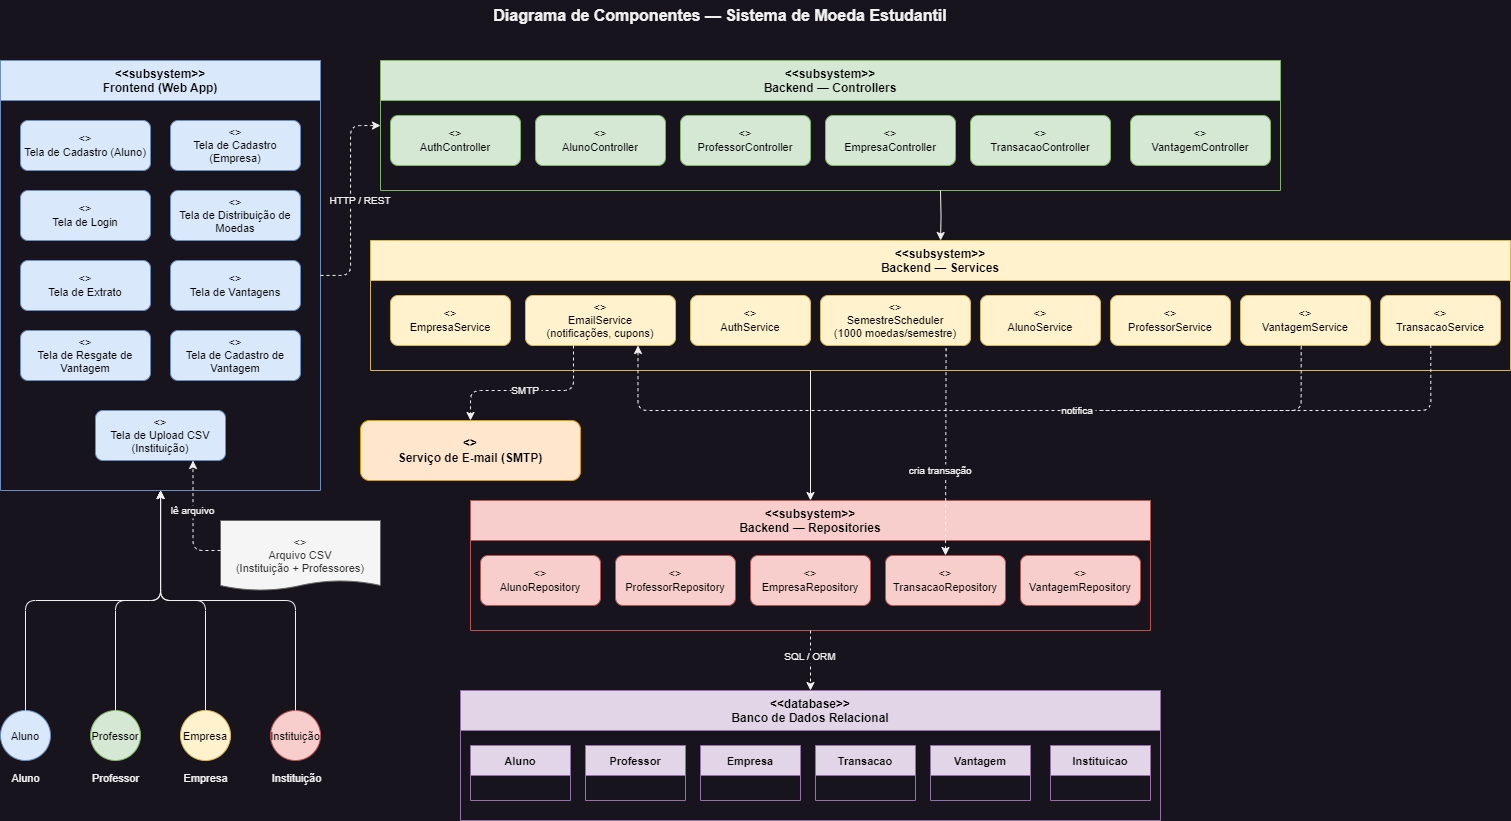

The diagram above was exported from draw.io. Its source (the exported page's mxGraphModel, read from the mxfile embedded in the PNG):
<mxGraphModel dx="1687" dy="984" grid="1" gridSize="10" guides="1" tooltips="1" connect="1" arrows="1" fold="1" page="0" pageScale="1" pageWidth="827" pageHeight="1169" math="0" shadow="0">
  <root>
    <mxCell id="0" />
    <mxCell id="1" parent="0" />
    <mxCell id="2" value="Diagrama de Componentes — Sistema de Moeda Estudantil" style="text;html=1;strokeColor=none;fillColor=none;align=center;verticalAlign=middle;whiteSpace=wrap;fontSize=16;fontStyle=1;" vertex="1" parent="1">
      <mxGeometry x="320" y="20" width="800" height="30" as="geometry" />
    </mxCell>
    <mxCell id="10" value="&lt;&lt;subsystem&gt;&gt;&#10;Frontend (Web App)" style="swimlane;startSize=40;fillColor=#dae8fc;strokeColor=#6c8ebf;fontStyle=1;fontSize=12;align=center;fontColor=#000000;" vertex="1" parent="1">
      <mxGeometry y="80" width="320" height="430" as="geometry" />
    </mxCell>
    <mxCell id="11" value="&amp;lt;&amp;gt;&#10;Tela de Cadastro (Aluno)" style="rounded=1;whiteSpace=wrap;html=1;fillColor=#dae8fc;strokeColor=#6c8ebf;fontSize=11;fontColor=#030303;" vertex="1" parent="10">
      <mxGeometry x="20" y="60" width="130" height="50" as="geometry" />
    </mxCell>
    <mxCell id="12" value="&amp;lt;&amp;gt;&#10;Tela de Cadastro (Empresa)" style="rounded=1;whiteSpace=wrap;html=1;fillColor=#dae8fc;strokeColor=#6c8ebf;fontSize=11;fontColor=#030303;" vertex="1" parent="10">
      <mxGeometry x="170" y="60" width="130" height="50" as="geometry" />
    </mxCell>
    <mxCell id="13" value="&amp;lt;&amp;gt;&#10;Tela de Login" style="rounded=1;whiteSpace=wrap;html=1;fillColor=#dae8fc;strokeColor=#6c8ebf;fontSize=11;fontColor=#030303;" vertex="1" parent="10">
      <mxGeometry x="20" y="130" width="130" height="50" as="geometry" />
    </mxCell>
    <mxCell id="14" value="&amp;lt;&amp;gt;&#10;Tela de Distribuição de Moedas" style="rounded=1;whiteSpace=wrap;html=1;fillColor=#dae8fc;strokeColor=#6c8ebf;fontSize=11;fontColor=#030303;" vertex="1" parent="10">
      <mxGeometry x="170" y="130" width="130" height="50" as="geometry" />
    </mxCell>
    <mxCell id="15" value="&amp;lt;&amp;gt;&#10;Tela de Extrato" style="rounded=1;whiteSpace=wrap;html=1;fillColor=#dae8fc;strokeColor=#6c8ebf;fontSize=11;fontColor=#030303;" vertex="1" parent="10">
      <mxGeometry x="20" y="200" width="130" height="50" as="geometry" />
    </mxCell>
    <mxCell id="16" value="&amp;lt;&amp;gt;&#10;Tela de Vantagens" style="rounded=1;whiteSpace=wrap;html=1;fillColor=#dae8fc;strokeColor=#6c8ebf;fontSize=11;fontColor=#030303;" vertex="1" parent="10">
      <mxGeometry x="170" y="200" width="130" height="50" as="geometry" />
    </mxCell>
    <mxCell id="17" value="&amp;lt;&amp;gt;&#10;Tela de Resgate de Vantagem" style="rounded=1;whiteSpace=wrap;html=1;fillColor=#dae8fc;strokeColor=#6c8ebf;fontSize=11;fontColor=#030303;" vertex="1" parent="10">
      <mxGeometry x="20" y="270" width="130" height="50" as="geometry" />
    </mxCell>
    <mxCell id="18" value="&amp;lt;&amp;gt;&#10;Tela de Cadastro de Vantagem" style="rounded=1;whiteSpace=wrap;html=1;fillColor=#dae8fc;strokeColor=#6c8ebf;fontSize=11;fontColor=#030303;" vertex="1" parent="10">
      <mxGeometry x="170" y="270" width="130" height="50" as="geometry" />
    </mxCell>
    <mxCell id="19" value="&amp;lt;&amp;gt;&#10;Tela de Upload CSV (Instituição)" style="rounded=1;whiteSpace=wrap;html=1;fillColor=#dae8fc;strokeColor=#6c8ebf;fontSize=11;fontColor=#030303;" vertex="1" parent="10">
      <mxGeometry x="95" y="350" width="130" height="50" as="geometry" />
    </mxCell>
    <mxCell id="20" value="&lt;&lt;subsystem&gt;&gt;&#10;Backend — Controllers" style="swimlane;startSize=40;fillColor=#d5e8d4;strokeColor=#82b366;fontStyle=1;fontSize=12;align=center;fontColor=#030303;" vertex="1" parent="1">
      <mxGeometry x="380" y="80" width="900" height="130" as="geometry" />
    </mxCell>
    <mxCell id="21" value="&amp;lt;&amp;gt;&#10;AuthController" style="rounded=1;whiteSpace=wrap;html=1;fillColor=#d5e8d4;strokeColor=#82b366;fontSize=11;fontColor=#000000;" vertex="1" parent="20">
      <mxGeometry x="10" y="55" width="130" height="50" as="geometry" />
    </mxCell>
    <mxCell id="22" value="&amp;lt;&amp;gt;&#10;AlunoController" style="rounded=1;whiteSpace=wrap;html=1;fillColor=#d5e8d4;strokeColor=#82b366;fontSize=11;fontColor=#000000;" vertex="1" parent="20">
      <mxGeometry x="155" y="55" width="130" height="50" as="geometry" />
    </mxCell>
    <mxCell id="23" value="&amp;lt;&amp;gt;&#10;ProfessorController" style="rounded=1;whiteSpace=wrap;html=1;fillColor=#d5e8d4;strokeColor=#82b366;fontSize=11;fontColor=#000000;" vertex="1" parent="20">
      <mxGeometry x="300" y="55" width="130" height="50" as="geometry" />
    </mxCell>
    <mxCell id="24" value="&amp;lt;&amp;gt;&#10;EmpresaController" style="rounded=1;whiteSpace=wrap;html=1;fillColor=#d5e8d4;strokeColor=#82b366;fontSize=11;fontColor=#000000;" vertex="1" parent="20">
      <mxGeometry x="445" y="55" width="130" height="50" as="geometry" />
    </mxCell>
    <mxCell id="26" value="&amp;lt;&amp;gt;&#10;TransacaoController" style="rounded=1;whiteSpace=wrap;html=1;fillColor=#d5e8d4;strokeColor=#82b366;fontSize=11;fontColor=#000000;" vertex="1" parent="20">
      <mxGeometry x="590" y="55" width="140" height="50" as="geometry" />
    </mxCell>
    <mxCell id="27" value="&amp;lt;&amp;gt;&#10;VantagemController" style="rounded=1;whiteSpace=wrap;html=1;fillColor=#d5e8d4;strokeColor=#82b366;fontSize=11;fontColor=#000000;" vertex="1" parent="20">
      <mxGeometry x="750" y="55" width="140" height="50" as="geometry" />
    </mxCell>
    <mxCell id="36" value="&lt;&lt;subsystem&gt;&gt;&#10;Backend — Services" style="swimlane;startSize=40;fillColor=#fff2cc;strokeColor=#d6b656;fontStyle=1;fontSize=12;align=center;fontColor=#000000;" vertex="1" parent="1">
      <mxGeometry x="370" y="260" width="1140" height="130" as="geometry" />
    </mxCell>
    <mxCell id="38" value="&amp;lt;&amp;gt;&#10;EmailService&#10;(notificações, cupons)" style="rounded=1;whiteSpace=wrap;html=1;fillColor=#fff2cc;strokeColor=#d6b656;fontSize=11;fontColor=#000000;" vertex="1" parent="36">
      <mxGeometry x="155" y="55" width="150" height="50" as="geometry" />
    </mxCell>
    <mxCell id="39" value="&amp;lt;&amp;gt;&#10;SemestreScheduler&#10;(1000 moedas/semestre)" style="rounded=1;whiteSpace=wrap;html=1;fillColor=#fff2cc;strokeColor=#d6b656;fontSize=11;fontColor=#000000;" vertex="1" parent="36">
      <mxGeometry x="450" y="55" width="150" height="50" as="geometry" />
    </mxCell>
    <mxCell id="32" value="&amp;lt;&amp;gt;&#10;AlunoService" style="rounded=1;whiteSpace=wrap;html=1;fillColor=#fff2cc;strokeColor=#d6b656;fontSize=11;fontColor=#000000;" vertex="1" parent="36">
      <mxGeometry x="610" y="55" width="120" height="50" as="geometry" />
    </mxCell>
    <mxCell id="33" value="&amp;lt;&amp;gt;&#10;ProfessorService" style="rounded=1;whiteSpace=wrap;html=1;fillColor=#fff2cc;strokeColor=#d6b656;fontSize=11;fontColor=#000000;" vertex="1" parent="36">
      <mxGeometry x="740" y="55" width="120" height="50" as="geometry" />
    </mxCell>
    <mxCell id="34" value="&amp;lt;&amp;gt;&#10;EmpresaService" style="rounded=1;whiteSpace=wrap;html=1;fillColor=#fff2cc;strokeColor=#d6b656;fontSize=11;fontColor=#000000;" vertex="1" parent="36">
      <mxGeometry x="20" y="55" width="120" height="50" as="geometry" />
    </mxCell>
    <mxCell id="35" value="&amp;lt;&amp;gt;&#10;TransacaoService" style="rounded=1;whiteSpace=wrap;html=1;fillColor=#fff2cc;strokeColor=#d6b656;fontSize=11;fontColor=#000000;" vertex="1" parent="36">
      <mxGeometry x="1010" y="55" width="120" height="50" as="geometry" />
    </mxCell>
    <mxCell id="vZrX6fweDjOwYyL2zN9A-293" value="notifica" style="edgeStyle=orthogonalEdgeStyle;dashed=1;fontSize=10;exitX=0.419;exitY=0.988;exitDx=0;exitDy=0;entryX=0.75;entryY=1;entryDx=0;entryDy=0;exitPerimeter=0;" edge="1" parent="36" source="35" target="38">
      <mxGeometry x="-0.0938" relative="1" as="geometry">
        <mxPoint x="453" y="115" as="sourcePoint" />
        <mxPoint x="555" y="335" as="targetPoint" />
        <Array as="points">
          <mxPoint x="1060" y="170" />
          <mxPoint x="268" y="170" />
        </Array>
        <mxPoint as="offset" />
      </mxGeometry>
    </mxCell>
    <mxCell id="31" value="&amp;lt;&amp;gt;&#10;AuthService" style="rounded=1;whiteSpace=wrap;html=1;fillColor=#fff2cc;strokeColor=#d6b656;fontSize=11;fontColor=#000000;" vertex="1" parent="36">
      <mxGeometry x="320" y="55" width="120" height="50" as="geometry" />
    </mxCell>
    <mxCell id="37" value="&amp;lt;&amp;gt;&#10;VantagemService" style="rounded=1;whiteSpace=wrap;html=1;fillColor=#fff2cc;strokeColor=#d6b656;fontSize=11;fontColor=#000000;" vertex="1" parent="36">
      <mxGeometry x="870" y="55" width="130" height="50" as="geometry" />
    </mxCell>
    <mxCell id="40" value="&lt;&lt;subsystem&gt;&gt;&#10;Backend — Repositories" style="swimlane;startSize=40;fillColor=#f8cecc;strokeColor=#b85450;fontStyle=1;fontSize=12;align=center;fontColor=#000000;" vertex="1" parent="1">
      <mxGeometry x="470" y="520" width="680" height="130" as="geometry" />
    </mxCell>
    <mxCell id="41" value="&amp;lt;&amp;gt;&#10;AlunoRepository" style="rounded=1;whiteSpace=wrap;html=1;fillColor=#f8cecc;strokeColor=#b85450;fontSize=11;fontColor=#030303;" vertex="1" parent="40">
      <mxGeometry x="10" y="55" width="120" height="50" as="geometry" />
    </mxCell>
    <mxCell id="42" value="&amp;lt;&amp;gt;&#10;ProfessorRepository" style="rounded=1;whiteSpace=wrap;html=1;fillColor=#f8cecc;strokeColor=#b85450;fontSize=11;fontColor=#030303;" vertex="1" parent="40">
      <mxGeometry x="145" y="55" width="120" height="50" as="geometry" />
    </mxCell>
    <mxCell id="43" value="&amp;lt;&amp;gt;&#10;EmpresaRepository" style="rounded=1;whiteSpace=wrap;html=1;fillColor=#f8cecc;strokeColor=#b85450;fontSize=11;fontColor=#030303;" vertex="1" parent="40">
      <mxGeometry x="280" y="55" width="120" height="50" as="geometry" />
    </mxCell>
    <mxCell id="44" value="&amp;lt;&amp;gt;&#10;TransacaoRepository" style="rounded=1;whiteSpace=wrap;html=1;fillColor=#f8cecc;strokeColor=#b85450;fontSize=11;fontColor=#030303;" vertex="1" parent="40">
      <mxGeometry x="415" y="55" width="120" height="50" as="geometry" />
    </mxCell>
    <mxCell id="45" value="&amp;lt;&amp;gt;&#10;VantagemRepository" style="rounded=1;whiteSpace=wrap;html=1;fillColor=#f8cecc;strokeColor=#b85450;fontSize=11;fontColor=#030303;" vertex="1" parent="40">
      <mxGeometry x="550" y="55" width="120" height="50" as="geometry" />
    </mxCell>
    <mxCell id="50" value="&lt;&lt;database&gt;&gt;&#10;Banco de Dados Relacional" style="swimlane;startSize=40;fillColor=#e1d5e7;strokeColor=#9673a6;fontStyle=1;fontSize=12;align=center;fontColor=#000000;" vertex="1" parent="1">
      <mxGeometry x="460" y="710" width="700" height="130" as="geometry" />
    </mxCell>
    <mxCell id="51" value="Aluno" style="shape=table;startSize=30;container=0;collapsible=0;childLayout=tableLayout;fixedRows=1;rowLines=0;fontStyle=1;align=center;fillColor=#e1d5e7;strokeColor=#9673a6;fontSize=11;fontColor=#000000;" vertex="1" parent="50">
      <mxGeometry x="10" y="55" width="100" height="55" as="geometry" />
    </mxCell>
    <mxCell id="52" value="Professor" style="shape=table;startSize=30;container=0;collapsible=0;childLayout=tableLayout;fixedRows=1;rowLines=0;fontStyle=1;align=center;fillColor=#e1d5e7;strokeColor=#9673a6;fontSize=11;fontColor=#000000;" vertex="1" parent="50">
      <mxGeometry x="125" y="55" width="100" height="55" as="geometry" />
    </mxCell>
    <mxCell id="53" value="Empresa" style="shape=table;startSize=30;container=0;collapsible=0;childLayout=tableLayout;fixedRows=1;rowLines=0;fontStyle=1;align=center;fillColor=#e1d5e7;strokeColor=#9673a6;fontSize=11;fontColor=#000000;" vertex="1" parent="50">
      <mxGeometry x="240" y="55" width="100" height="55" as="geometry" />
    </mxCell>
    <mxCell id="54" value="Transacao" style="shape=table;startSize=30;container=0;collapsible=0;childLayout=tableLayout;fixedRows=1;rowLines=0;fontStyle=1;align=center;fillColor=#e1d5e7;strokeColor=#9673a6;fontSize=11;fontColor=#000000;" vertex="1" parent="50">
      <mxGeometry x="355" y="55" width="100" height="55" as="geometry" />
    </mxCell>
    <mxCell id="55" value="Vantagem" style="shape=table;startSize=30;container=0;collapsible=0;childLayout=tableLayout;fixedRows=1;rowLines=0;fontStyle=1;align=center;fillColor=#e1d5e7;strokeColor=#9673a6;fontSize=11;fontColor=#000000;" vertex="1" parent="50">
      <mxGeometry x="470" y="55" width="100" height="55" as="geometry" />
    </mxCell>
    <mxCell id="56" value="Instituicao" style="shape=table;startSize=30;container=0;collapsible=0;childLayout=tableLayout;fixedRows=1;rowLines=0;fontStyle=1;align=center;fillColor=#e1d5e7;strokeColor=#9673a6;fontSize=11;fontColor=#000000;" vertex="1" parent="50">
      <mxGeometry x="590" y="55" width="100" height="55" as="geometry" />
    </mxCell>
    <mxCell id="60" value="&amp;lt;&amp;gt;&#10;Serviço de E-mail (SMTP)" style="rounded=1;whiteSpace=wrap;html=1;fillColor=#ffe6cc;strokeColor=#d79b00;fontStyle=1;fontSize=12;fontColor=#000000;" vertex="1" parent="1">
      <mxGeometry x="360" y="440" width="220" height="60" as="geometry" />
    </mxCell>
    <mxCell id="70" value="&lt;&lt;artifact&gt;&gt;&#10;Arquivo CSV&#10;(Instituição + Professores)" style="shape=document;whiteSpace=wrap;html=1;fillColor=#f5f5f5;strokeColor=#666666;fontColor=#333333;fontSize=11;size=0.14285714285714285;" vertex="1" parent="1">
      <mxGeometry x="220" y="540" width="160" height="70" as="geometry" />
    </mxCell>
    <mxCell id="80" value="Aluno" style="shape=mxgraph.flowchart.start_2;fillColor=#dae8fc;strokeColor=#6c8ebf;fontSize=11;fontColor=#000000;" vertex="1" parent="1">
      <mxGeometry y="730" width="50" height="50" as="geometry" />
    </mxCell>
    <mxCell id="80lbl" value="Aluno" style="text;html=1;align=center;fontSize=11;" vertex="1" parent="1">
      <mxGeometry y="785" width="50" height="20" as="geometry" />
    </mxCell>
    <mxCell id="81" value="Professor" style="shape=mxgraph.flowchart.start_2;fillColor=#d5e8d4;strokeColor=#82b366;fontSize=11;fontColor=#000000;" vertex="1" parent="1">
      <mxGeometry x="90" y="730" width="50" height="50" as="geometry" />
    </mxCell>
    <mxCell id="81lbl" value="Professor" style="text;html=1;align=center;fontSize=11;" vertex="1" parent="1">
      <mxGeometry x="80" y="785" width="70" height="20" as="geometry" />
    </mxCell>
    <mxCell id="82" value="Empresa" style="shape=mxgraph.flowchart.start_2;fillColor=#fff2cc;strokeColor=#d6b656;fontSize=11;fontColor=#000000;" vertex="1" parent="1">
      <mxGeometry x="180" y="730" width="50" height="50" as="geometry" />
    </mxCell>
    <mxCell id="82lbl" value="Empresa" style="text;html=1;align=center;fontSize=11;" vertex="1" parent="1">
      <mxGeometry x="170" y="785" width="70" height="20" as="geometry" />
    </mxCell>
    <mxCell id="83" value="Instituição" style="shape=mxgraph.flowchart.start_2;fillColor=#f8cecc;strokeColor=#b85450;fontSize=11;fontColor=#000000;" vertex="1" parent="1">
      <mxGeometry x="270" y="730" width="50" height="50" as="geometry" />
    </mxCell>
    <mxCell id="83lbl" value="Instituição" style="text;html=1;align=center;fontSize=11;" vertex="1" parent="1">
      <mxGeometry x="258" y="785" width="75" height="20" as="geometry" />
    </mxCell>
    <mxCell id="c1" style="edgeStyle=orthogonalEdgeStyle;" edge="1" parent="1" source="80" target="10">
      <mxGeometry relative="1" as="geometry" />
    </mxCell>
    <mxCell id="c2" style="edgeStyle=orthogonalEdgeStyle;" edge="1" parent="1" source="81" target="10">
      <mxGeometry relative="1" as="geometry" />
    </mxCell>
    <mxCell id="c3" style="edgeStyle=orthogonalEdgeStyle;" edge="1" parent="1" source="82" target="10">
      <mxGeometry relative="1" as="geometry" />
    </mxCell>
    <mxCell id="c4" style="edgeStyle=orthogonalEdgeStyle;" edge="1" parent="1" source="83" target="10">
      <mxGeometry relative="1" as="geometry" />
    </mxCell>
    <mxCell id="c5" value="HTTP / REST" style="edgeStyle=orthogonalEdgeStyle;dashed=1;fontSize=10;" edge="1" parent="1" source="10" target="20">
      <mxGeometry y="-10" relative="1" as="geometry">
        <mxPoint as="offset" />
      </mxGeometry>
    </mxCell>
    <mxCell id="c9" style="edgeStyle=orthogonalEdgeStyle;" edge="1" parent="1" target="36">
      <mxGeometry relative="1" as="geometry">
        <mxPoint x="940" y="210" as="sourcePoint" />
      </mxGeometry>
    </mxCell>
    <mxCell id="c11" style="edgeStyle=orthogonalEdgeStyle;entryX=0.5;entryY=0;entryDx=0;entryDy=0;" edge="1" parent="1" target="40">
      <mxGeometry relative="1" as="geometry">
        <mxPoint x="810" y="390" as="sourcePoint" />
        <Array as="points">
          <mxPoint x="810" y="390" />
        </Array>
      </mxGeometry>
    </mxCell>
    <mxCell id="c12" value="SQL / ORM" style="edgeStyle=orthogonalEdgeStyle;dashed=1;fontSize=10;entryX=0.5;entryY=0;entryDx=0;entryDy=0;exitX=0.5;exitY=1;exitDx=0;exitDy=0;" edge="1" parent="1" source="40" target="50">
      <mxGeometry x="-0.1212" relative="1" as="geometry">
        <mxPoint x="730" y="830" as="sourcePoint" />
        <mxPoint as="offset" />
      </mxGeometry>
    </mxCell>
    <mxCell id="c13" value="SMTP" style="edgeStyle=orthogonalEdgeStyle;dashed=1;fontSize=10;entryX=0.5;entryY=0;entryDx=0;entryDy=0;" edge="1" parent="1" target="60">
      <mxGeometry x="0.051" relative="1" as="geometry">
        <mxPoint x="573" y="365" as="sourcePoint" />
        <Array as="points">
          <mxPoint x="573" y="410" />
          <mxPoint x="470" y="410" />
        </Array>
        <mxPoint as="offset" />
      </mxGeometry>
    </mxCell>
    <mxCell id="c14" value="lê arquivo" style="edgeStyle=orthogonalEdgeStyle;dashed=1;fontSize=10;entryX=0.75;entryY=1;entryDx=0;entryDy=0;" edge="1" parent="1" source="70" target="19">
      <mxGeometry x="0.1343" relative="1" as="geometry">
        <Array as="points">
          <mxPoint x="193" y="570" />
        </Array>
        <mxPoint as="offset" />
      </mxGeometry>
    </mxCell>
    <mxCell id="c15" value="cria transação" style="edgeStyle=orthogonalEdgeStyle;dashed=1;fontSize=10;exitX=0.837;exitY=0.932;exitDx=0;exitDy=0;entryX=0.5;entryY=0;entryDx=0;entryDy=0;exitPerimeter=0;" edge="1" parent="1" source="39" target="44">
      <mxGeometry x="0.2035" y="-5" relative="1" as="geometry">
        <Array as="points">
          <mxPoint x="946" y="365" />
        </Array>
        <mxPoint as="offset" />
      </mxGeometry>
    </mxCell>
    <mxCell id="vZrX6fweDjOwYyL2zN9A-296" value="" style="edgeStyle=orthogonalEdgeStyle;dashed=1;fontSize=10;exitX=0.467;exitY=1.015;exitDx=0;exitDy=0;exitPerimeter=0;endArrow=none;endFill=0;" edge="1" parent="1" source="37">
      <mxGeometry x="-0.0938" relative="1" as="geometry">
        <mxPoint x="1892" y="420" as="sourcePoint" />
        <mxPoint x="1100" y="430" as="targetPoint" />
        <Array as="points">
          <mxPoint x="1301" y="430" />
        </Array>
        <mxPoint as="offset" />
      </mxGeometry>
    </mxCell>
  </root>
</mxGraphModel>